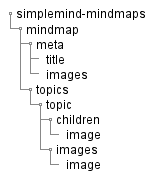

The diagram above was rendered by PlantUML. Its source (embedded in the PNG):
@startuml inline_umlgraph_7.png
salt
{
	{T
		+simplemind-mindmaps
		++mindmap
		+++meta
		++++title
		++++images
		+++topics
		++++topic
		+++++children
		++++++image
		+++++images
		++++++image
	}
}
@enduml